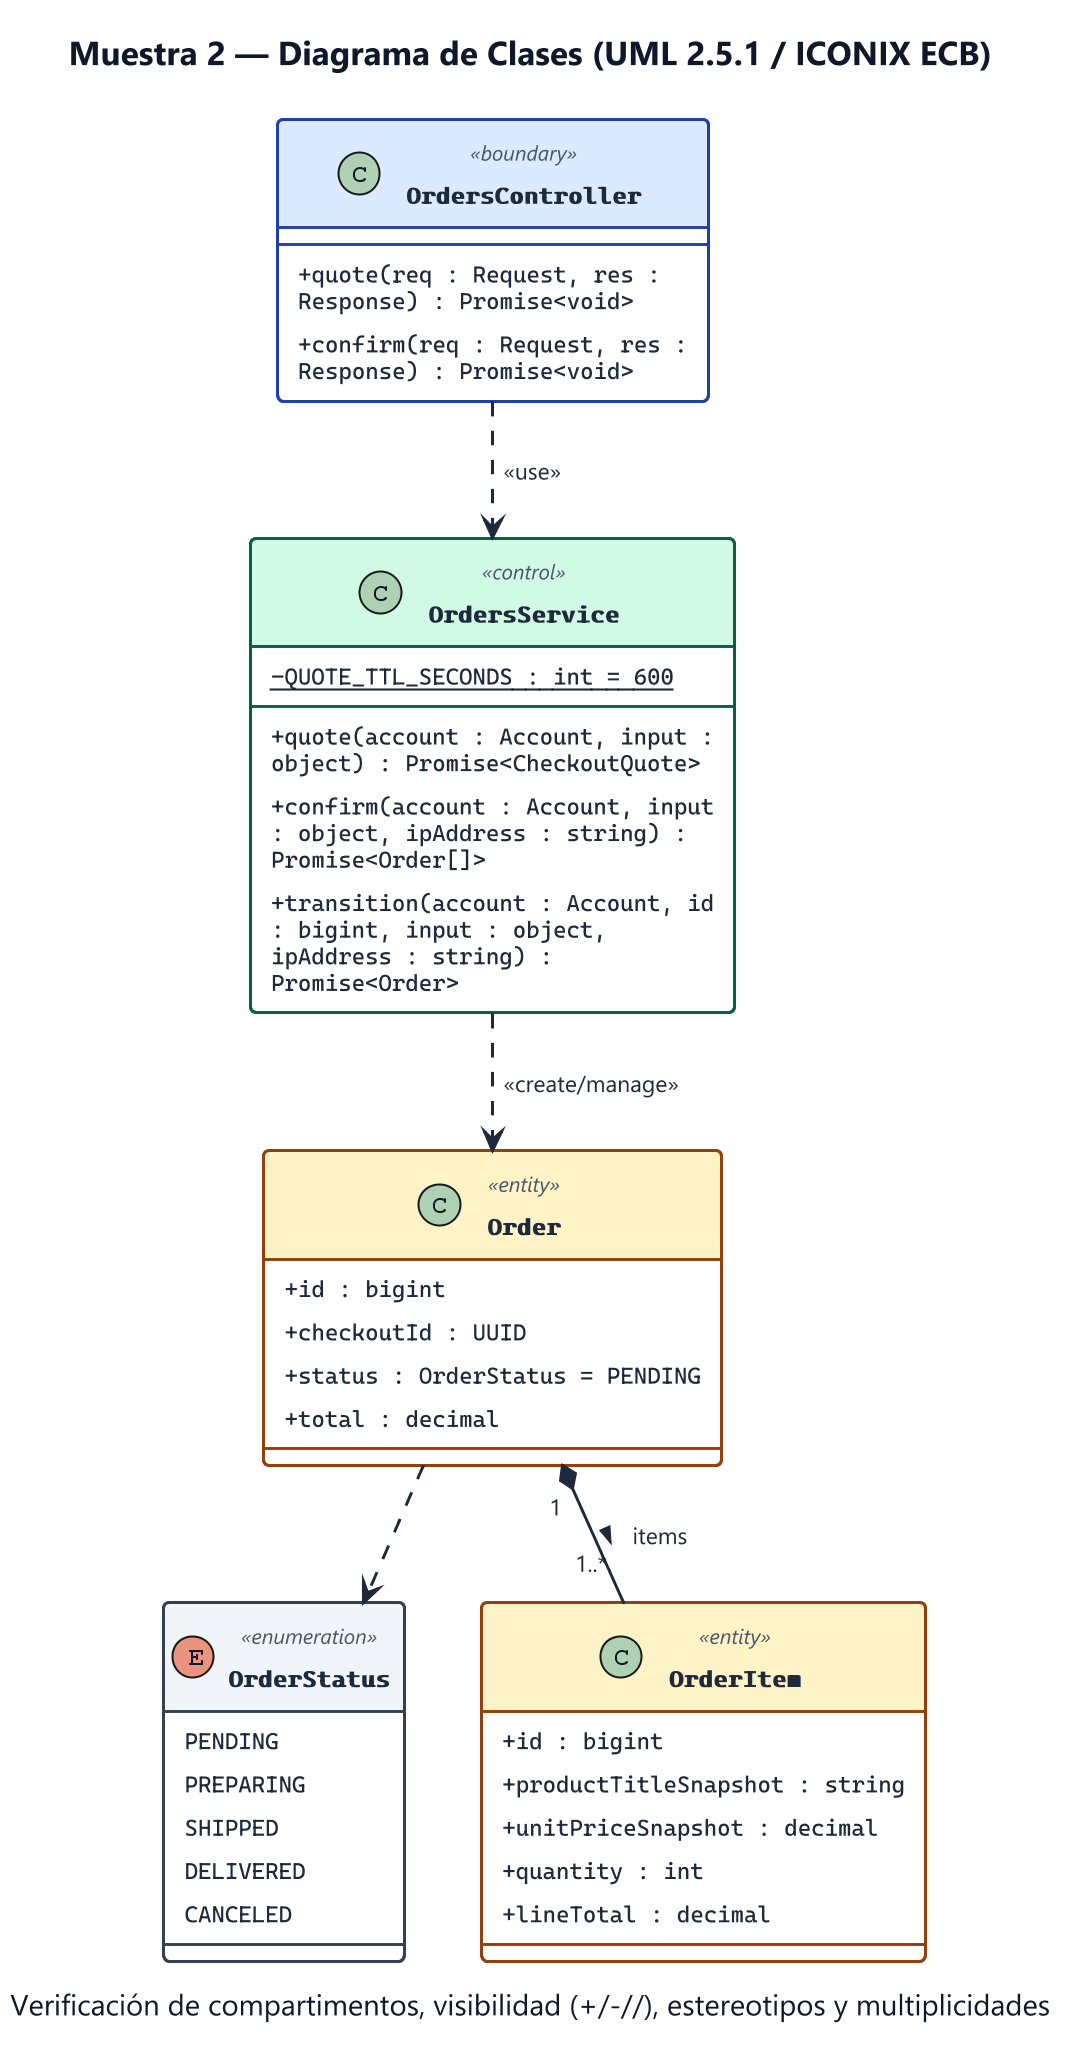

The diagram above was rendered by PlantUML. Its source (embedded in the PNG):
@startuml muestra_02_clases
skinparamlocked dpi 200
!include _skin.puml
title Muestra 2 — Diagrama de Clases (UML 2.5.1 / ICONIX ECB)
caption Verificación de compartimentos, visibilidad (+/-/~/), estereotipos y multiplicidades

enum OrderStatus <<enumeration>> {
  PENDING
  PREPARING
  SHIPPED
  DELIVERED
  CANCELED
}

class OrdersController <<boundary>> {
  + quote(req : Request, res : Response) : Promise<void>
  + confirm(req : Request, res : Response) : Promise<void>
}

class OrdersService <<control>> {
  - {static} QUOTE_TTL_SECONDS : int = 600
  + quote(account : Account, input : object) : Promise<CheckoutQuote>
  + confirm(account : Account, input : object, ipAddress : string) : Promise<Order[]>
  + transition(account : Account, id : bigint, input : object, ipAddress : string) : Promise<Order>
}

class Order <<entity>> {
  + id : bigint
  + checkoutId : UUID
  + status : OrderStatus = PENDING
  + total : decimal
}

class OrderItem <<entity>> {
  + id : bigint
  + productTitleSnapshot : string
  + unitPriceSnapshot : decimal
  + quantity : int
  + lineTotal : decimal
}

OrdersController ..> OrdersService : <<use>>
OrdersService ..> Order : <<create/manage>>
Order "1" *-- "1..*" OrderItem : items >
Order ..> OrderStatus
@enduml